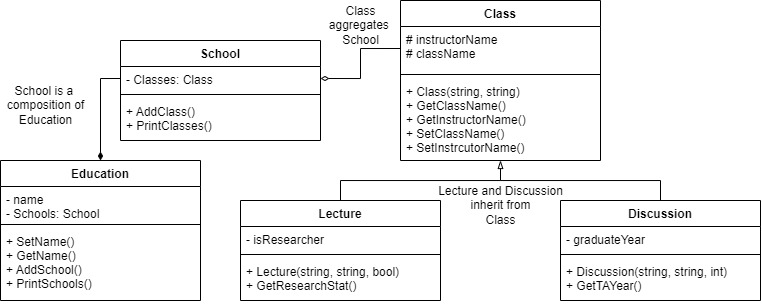

The diagram above was exported from draw.io. Its source (the exported page's mxGraphModel, read from the mxfile embedded in the PNG):
<mxGraphModel dx="670" dy="353" grid="1" gridSize="10" guides="1" tooltips="1" connect="1" arrows="1" fold="1" page="1" pageScale="1" pageWidth="850" pageHeight="1100" math="0" shadow="0">
  <root>
    <mxCell id="0" />
    <mxCell id="1" parent="0" />
    <mxCell id="N7WctRyckWB9UcvUtVoH-1" value="Class" style="swimlane;fontStyle=1;align=center;verticalAlign=top;childLayout=stackLayout;horizontal=1;startSize=26;horizontalStack=0;resizeParent=1;resizeParentMax=0;resizeLast=0;collapsible=1;marginBottom=0;" parent="1" vertex="1">
      <mxGeometry x="480" y="80" width="200" height="160" as="geometry" />
    </mxCell>
    <mxCell id="N7WctRyckWB9UcvUtVoH-2" value="# instructorName&#10;# className" style="text;strokeColor=none;fillColor=none;align=left;verticalAlign=top;spacingLeft=4;spacingRight=4;overflow=hidden;rotatable=0;points=[[0,0.5],[1,0.5]];portConstraint=eastwest;" parent="N7WctRyckWB9UcvUtVoH-1" vertex="1">
      <mxGeometry y="26" width="200" height="44" as="geometry" />
    </mxCell>
    <mxCell id="N7WctRyckWB9UcvUtVoH-3" value="" style="line;strokeWidth=1;fillColor=none;align=left;verticalAlign=middle;spacingTop=-1;spacingLeft=3;spacingRight=3;rotatable=0;labelPosition=right;points=[];portConstraint=eastwest;" parent="N7WctRyckWB9UcvUtVoH-1" vertex="1">
      <mxGeometry y="70" width="200" height="8" as="geometry" />
    </mxCell>
    <mxCell id="N7WctRyckWB9UcvUtVoH-4" value="+ Class(string, string)&#10;+ GetClassName()&#10;+ GetInstructorName()&#10;+ SetClassName()&#10;+ SetInstrcutorName()" style="text;strokeColor=none;fillColor=none;align=left;verticalAlign=top;spacingLeft=4;spacingRight=4;overflow=hidden;rotatable=0;points=[[0,0.5],[1,0.5]];portConstraint=eastwest;" parent="N7WctRyckWB9UcvUtVoH-1" vertex="1">
      <mxGeometry y="78" width="200" height="82" as="geometry" />
    </mxCell>
    <mxCell id="N7WctRyckWB9UcvUtVoH-18" style="edgeStyle=orthogonalEdgeStyle;rounded=0;orthogonalLoop=1;jettySize=auto;html=1;exitX=0.5;exitY=0;exitDx=0;exitDy=0;endArrow=none;endFill=0;" parent="1" source="N7WctRyckWB9UcvUtVoH-9" edge="1">
      <mxGeometry relative="1" as="geometry">
        <mxPoint x="580" y="260" as="targetPoint" />
        <Array as="points">
          <mxPoint x="420" y="260" />
          <mxPoint x="580" y="260" />
        </Array>
      </mxGeometry>
    </mxCell>
    <mxCell id="N7WctRyckWB9UcvUtVoH-9" value="Lecture" style="swimlane;fontStyle=1;align=center;verticalAlign=top;childLayout=stackLayout;horizontal=1;startSize=26;horizontalStack=0;resizeParent=1;resizeParentMax=0;resizeLast=0;collapsible=1;marginBottom=0;" parent="1" vertex="1">
      <mxGeometry x="320" y="280" width="200" height="100" as="geometry" />
    </mxCell>
    <mxCell id="N7WctRyckWB9UcvUtVoH-10" value="- isResearcher" style="text;strokeColor=none;fillColor=none;align=left;verticalAlign=top;spacingLeft=4;spacingRight=4;overflow=hidden;rotatable=0;points=[[0,0.5],[1,0.5]];portConstraint=eastwest;" parent="N7WctRyckWB9UcvUtVoH-9" vertex="1">
      <mxGeometry y="26" width="200" height="24" as="geometry" />
    </mxCell>
    <mxCell id="N7WctRyckWB9UcvUtVoH-11" value="" style="line;strokeWidth=1;fillColor=none;align=left;verticalAlign=middle;spacingTop=-1;spacingLeft=3;spacingRight=3;rotatable=0;labelPosition=right;points=[];portConstraint=eastwest;" parent="N7WctRyckWB9UcvUtVoH-9" vertex="1">
      <mxGeometry y="50" width="200" height="8" as="geometry" />
    </mxCell>
    <mxCell id="N7WctRyckWB9UcvUtVoH-12" value="+ Lecture(string, string, bool)&#10;+ GetResearchStat()" style="text;strokeColor=none;fillColor=none;align=left;verticalAlign=top;spacingLeft=4;spacingRight=4;overflow=hidden;rotatable=0;points=[[0,0.5],[1,0.5]];portConstraint=eastwest;" parent="N7WctRyckWB9UcvUtVoH-9" vertex="1">
      <mxGeometry y="58" width="200" height="42" as="geometry" />
    </mxCell>
    <mxCell id="N7WctRyckWB9UcvUtVoH-17" style="edgeStyle=orthogonalEdgeStyle;rounded=0;orthogonalLoop=1;jettySize=auto;html=1;exitX=0.5;exitY=0;exitDx=0;exitDy=0;entryX=0.5;entryY=1;entryDx=0;entryDy=0;endArrow=blockThin;endFill=0;" parent="1" source="N7WctRyckWB9UcvUtVoH-13" target="N7WctRyckWB9UcvUtVoH-1" edge="1">
      <mxGeometry relative="1" as="geometry" />
    </mxCell>
    <mxCell id="N7WctRyckWB9UcvUtVoH-13" value="Discussion" style="swimlane;fontStyle=1;align=center;verticalAlign=top;childLayout=stackLayout;horizontal=1;startSize=26;horizontalStack=0;resizeParent=1;resizeParentMax=0;resizeLast=0;collapsible=1;marginBottom=0;" parent="1" vertex="1">
      <mxGeometry x="640" y="280" width="200" height="100" as="geometry" />
    </mxCell>
    <mxCell id="N7WctRyckWB9UcvUtVoH-14" value="- graduateYear" style="text;strokeColor=none;fillColor=none;align=left;verticalAlign=top;spacingLeft=4;spacingRight=4;overflow=hidden;rotatable=0;points=[[0,0.5],[1,0.5]];portConstraint=eastwest;" parent="N7WctRyckWB9UcvUtVoH-13" vertex="1">
      <mxGeometry y="26" width="200" height="24" as="geometry" />
    </mxCell>
    <mxCell id="N7WctRyckWB9UcvUtVoH-15" value="" style="line;strokeWidth=1;fillColor=none;align=left;verticalAlign=middle;spacingTop=-1;spacingLeft=3;spacingRight=3;rotatable=0;labelPosition=right;points=[];portConstraint=eastwest;" parent="N7WctRyckWB9UcvUtVoH-13" vertex="1">
      <mxGeometry y="50" width="200" height="8" as="geometry" />
    </mxCell>
    <mxCell id="N7WctRyckWB9UcvUtVoH-16" value="+ Discussion(string, string, int)&#10;+ GetTAYear()" style="text;strokeColor=none;fillColor=none;align=left;verticalAlign=top;spacingLeft=4;spacingRight=4;overflow=hidden;rotatable=0;points=[[0,0.5],[1,0.5]];portConstraint=eastwest;" parent="N7WctRyckWB9UcvUtVoH-13" vertex="1">
      <mxGeometry y="58" width="200" height="42" as="geometry" />
    </mxCell>
    <mxCell id="N7WctRyckWB9UcvUtVoH-19" value="School" style="swimlane;fontStyle=1;align=center;verticalAlign=top;childLayout=stackLayout;horizontal=1;startSize=26;horizontalStack=0;resizeParent=1;resizeParentMax=0;resizeLast=0;collapsible=1;marginBottom=0;" parent="1" vertex="1">
      <mxGeometry x="200" y="120" width="200" height="100" as="geometry" />
    </mxCell>
    <mxCell id="N7WctRyckWB9UcvUtVoH-20" value="- Classes: Class" style="text;strokeColor=none;fillColor=none;align=left;verticalAlign=top;spacingLeft=4;spacingRight=4;overflow=hidden;rotatable=0;points=[[0,0.5],[1,0.5]];portConstraint=eastwest;" parent="N7WctRyckWB9UcvUtVoH-19" vertex="1">
      <mxGeometry y="26" width="200" height="24" as="geometry" />
    </mxCell>
    <mxCell id="N7WctRyckWB9UcvUtVoH-21" value="" style="line;strokeWidth=1;fillColor=none;align=left;verticalAlign=middle;spacingTop=-1;spacingLeft=3;spacingRight=3;rotatable=0;labelPosition=right;points=[];portConstraint=eastwest;" parent="N7WctRyckWB9UcvUtVoH-19" vertex="1">
      <mxGeometry y="50" width="200" height="8" as="geometry" />
    </mxCell>
    <mxCell id="N7WctRyckWB9UcvUtVoH-22" value="+ AddClass()&#10;+ PrintClasses()" style="text;strokeColor=none;fillColor=none;align=left;verticalAlign=top;spacingLeft=4;spacingRight=4;overflow=hidden;rotatable=0;points=[[0,0.5],[1,0.5]];portConstraint=eastwest;" parent="N7WctRyckWB9UcvUtVoH-19" vertex="1">
      <mxGeometry y="58" width="200" height="42" as="geometry" />
    </mxCell>
    <mxCell id="N7WctRyckWB9UcvUtVoH-27" style="edgeStyle=orthogonalEdgeStyle;rounded=0;orthogonalLoop=1;jettySize=auto;html=1;exitX=1;exitY=0.5;exitDx=0;exitDy=0;entryX=0;entryY=0.5;entryDx=0;entryDy=0;endArrow=none;endFill=0;startArrow=diamondThin;startFill=0;" parent="1" source="N7WctRyckWB9UcvUtVoH-20" target="N7WctRyckWB9UcvUtVoH-2" edge="1">
      <mxGeometry relative="1" as="geometry" />
    </mxCell>
    <mxCell id="N7WctRyckWB9UcvUtVoH-28" value="Class&lt;br&gt;aggregates &lt;br&gt;School" style="text;html=1;align=center;verticalAlign=middle;resizable=0;points=[];autosize=1;strokeColor=none;fillColor=none;" parent="1" vertex="1">
      <mxGeometry x="400" y="80" width="80" height="50" as="geometry" />
    </mxCell>
    <mxCell id="N7WctRyckWB9UcvUtVoH-29" value="Lecture and Discussion&lt;br&gt;inherit from&lt;br&gt;Class" style="text;html=1;align=center;verticalAlign=middle;resizable=0;points=[];autosize=1;strokeColor=none;fillColor=none;" parent="1" vertex="1">
      <mxGeometry x="510" y="260" width="140" height="50" as="geometry" />
    </mxCell>
    <mxCell id="N7WctRyckWB9UcvUtVoH-34" value="Education" style="swimlane;fontStyle=1;align=center;verticalAlign=top;childLayout=stackLayout;horizontal=1;startSize=26;horizontalStack=0;resizeParent=1;resizeParentMax=0;resizeLast=0;collapsible=1;marginBottom=0;" parent="1" vertex="1">
      <mxGeometry x="80" y="240" width="200" height="140" as="geometry" />
    </mxCell>
    <mxCell id="N7WctRyckWB9UcvUtVoH-35" value="- name&#10;- Schools: School" style="text;strokeColor=none;fillColor=none;align=left;verticalAlign=top;spacingLeft=4;spacingRight=4;overflow=hidden;rotatable=0;points=[[0,0.5],[1,0.5]];portConstraint=eastwest;" parent="N7WctRyckWB9UcvUtVoH-34" vertex="1">
      <mxGeometry y="26" width="200" height="34" as="geometry" />
    </mxCell>
    <mxCell id="N7WctRyckWB9UcvUtVoH-36" value="" style="line;strokeWidth=1;fillColor=none;align=left;verticalAlign=middle;spacingTop=-1;spacingLeft=3;spacingRight=3;rotatable=0;labelPosition=right;points=[];portConstraint=eastwest;" parent="N7WctRyckWB9UcvUtVoH-34" vertex="1">
      <mxGeometry y="60" width="200" height="8" as="geometry" />
    </mxCell>
    <mxCell id="N7WctRyckWB9UcvUtVoH-37" value="+ SetName()&#10;+ GetName()&#10;+ AddSchool()&#10;+ PrintSchools()" style="text;strokeColor=none;fillColor=none;align=left;verticalAlign=top;spacingLeft=4;spacingRight=4;overflow=hidden;rotatable=0;points=[[0,0.5],[1,0.5]];portConstraint=eastwest;" parent="N7WctRyckWB9UcvUtVoH-34" vertex="1">
      <mxGeometry y="68" width="200" height="72" as="geometry" />
    </mxCell>
    <mxCell id="N7WctRyckWB9UcvUtVoH-39" style="edgeStyle=orthogonalEdgeStyle;rounded=0;orthogonalLoop=1;jettySize=auto;html=1;exitX=0;exitY=0.5;exitDx=0;exitDy=0;entryX=0.5;entryY=0;entryDx=0;entryDy=0;endArrow=diamondThin;endFill=1;" parent="1" source="N7WctRyckWB9UcvUtVoH-20" target="N7WctRyckWB9UcvUtVoH-34" edge="1">
      <mxGeometry relative="1" as="geometry" />
    </mxCell>
    <mxCell id="N7WctRyckWB9UcvUtVoH-40" value="School is a&amp;nbsp;&lt;br&gt;composition of&lt;br&gt;Education" style="text;html=1;align=center;verticalAlign=middle;resizable=0;points=[];autosize=1;strokeColor=none;fillColor=none;" parent="1" vertex="1">
      <mxGeometry x="80" y="160" width="90" height="50" as="geometry" />
    </mxCell>
  </root>
</mxGraphModel>